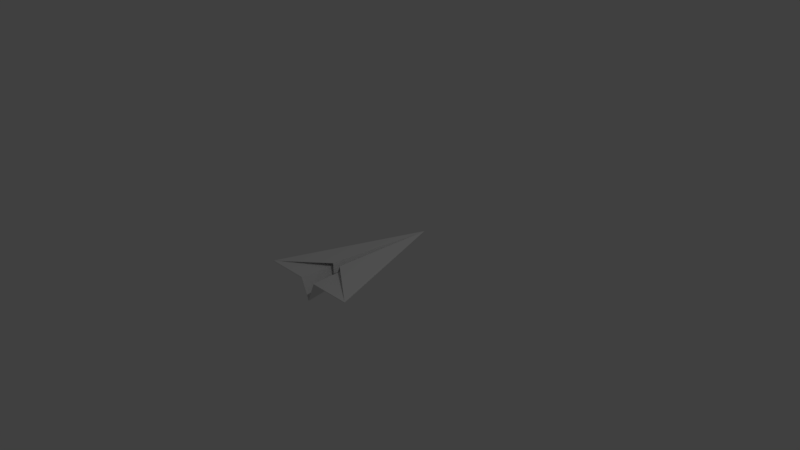 # Source: MY_PLANE1.blend  (saved by Blender 2.78.0; exported with 4.5.12 LTS)
import bpy
from mathutils import Matrix  # noqa: F401  (used for matrix-valued properties, if any)

bpy.ops.wm.read_factory_settings(use_empty=True)
scene = bpy.context.scene
scene.name = 'Scene'

# ---- collections
col_collection_1 = bpy.data.collections.new('Collection 1'); scene.collection.children.link(col_collection_1)

# ---- world
world_world = bpy.data.worlds.new('World'); scene.world = world_world
world_world.color = (0.05088, 0.05088, 0.05088)
world_world.use_sun_shadow = False
world_world.sun_shadow_jitter_overblur = 0.0
world_world.cycles.sampling_method = 'MANUAL'

# ---- cameras
cam_camera = bpy.data.cameras.new('Camera')
cam_camera.clip_end = 100.0
cam_camera.lens = 35.0
cam_camera.sensor_width = 32.0
cam_camera.sensor_height = 18.0
cam_camera.ortho_scale = 7.314
cam_camera.dof.focus_distance = 0.0
cam_camera.dof.aperture_fstop = 128.0

# ---- lights
light_lamp = bpy.data.lights.new('Lamp', 'POINT')
light_lamp.transmission_factor = 0.0
light_lamp.cutoff_distance = 30.0
light_lamp.energy = 100.0
light_lamp.shadow_buffer_clip_start = 1.001
light_lamp.shadow_soft_size = 0.1
light_lamp.shadow_maximum_resolution = 0.006
light_lamp.use_absolute_resolution = True

# ---- meshes
me_plane = bpy.data.meshes.new('Plane')
me_plane.from_pydata([(-1.0, -1.0, 0.0), (1.0, -1.0, 0.0), (0.0, -1.0, -0.2819), (0.1683, -1.0, 0.0), (-0.1683, -1.0, 0.0), (1.0, -1.0, 0.0), (0.09224, -0.5457, 0.04918), (1.0, -1.0, 0.0), (0.09224, -0.5457, 0.04918), (-0.006012, -0.5863, -0.1769), (0.09224, -0.5457, 0.04918), (-1.0, -1.0, 0.0), (0.0007853, -0.5744, -0.1798), (-1.0, -1.0, 0.0), (-0.08522, -0.5481, 0.04818), (0.0, -1.0, -0.2819), (0.1683, -1.0, 0.0), (-0.1683, -1.0, 0.0), (1.0, -1.0, 0.0), (0.09224, -0.5457, 0.04918), (0.09224, -0.5457, 0.04918), (-0.006012, -0.5863, -0.1769), (0.09224, -0.5457, 0.04918), (-1.0, -1.0, 0.0), (0.0007853, -0.5744, -0.1798), (-0.08522, -0.5481, 0.04818), (-0.003317, 1.004, -0.021), (1.0, -1.0, -0.007), (-1.0, -1.0, -0.007), (0.0, -1.0, -0.2889), (0.1683, -1.0, -0.007), (-0.1683, -1.0, -0.007), (1.0, -1.0, -0.007), (0.09224, -0.5457, 0.04218), (0.09224, -0.5457, 0.04218), (-0.006012, -0.5863, -0.1839), (0.09224, -0.5457, 0.04218), (-1.0, -1.0, -0.007), (0.0007853, -0.5744, -0.1868), (-0.08522, -0.5481, 0.04118)], [], [(4, 26, 2), (26, 1, 3), (26, 3, 2), (0, 26, 4), (26, 5, 1), (26, 6, 5), (26, 8, 6), (26, 10, 8), (26, 12, 10), (0, 11, 26), (11, 14, 26), (14, 9, 26), (20, 22, 36, 34), (25, 23, 37, 39), (19, 20, 34, 33), (24, 26, 38), (16, 7, 27, 30), (18, 19, 33, 32), (17, 15, 29, 31), (13, 17, 31, 28), (22, 24, 38, 36), (15, 16, 30, 29), (21, 25, 39, 35), (26, 21, 35), (26, 9, 21), (12, 26, 24), (1, 5, 18, 7), (14, 11, 23, 25), (2, 3, 16, 15), (8, 10, 22, 20), (11, 0, 13, 23), (9, 14, 25, 21), (5, 6, 19, 18), (0, 4, 17, 13), (10, 12, 24, 22), (3, 1, 7, 16), (6, 8, 20, 19), (4, 2, 15, 17), (31, 29, 26), (26, 30, 27), (26, 29, 30), (28, 31, 26), (26, 27, 32), (26, 32, 33), (26, 33, 34), (26, 34, 36), (26, 36, 38), (28, 26, 37), (37, 26, 39), (39, 26, 35), (7, 18, 32, 27), (23, 13, 28, 37)])
me_plane.use_remesh_preserve_volume = False
me_plane.use_remesh_preserve_attributes = False
me_plane.use_mirror_vertex_groups = False
me_plane.update()

# ---- objects
ob_plane = bpy.data.objects.new('Plane', me_plane)
ob_lamp = bpy.data.objects.new('Lamp', light_lamp)
ob_camera = bpy.data.objects.new('Camera', cam_camera)

# ---- transforms, parenting, visibility, modifiers, constraints
ob_plane.location = (0.0, 0.0, 0.0)
ob_plane.scale = (0.6978, 1.0, 1.0)
ob_plane.lineart.crease_threshold = 0.0
ob_lamp.location = (4.076, 1.005, 5.904)
ob_lamp.rotation_euler = (0.6503, 0.05522, 1.866)
ob_lamp.lock_rotations_4d = False
ob_lamp.empty_display_type = 'ARROWS'
ob_lamp.color = (0.0, 0.0, 0.0, 0.0)
ob_lamp.lineart.crease_threshold = 0.0
ob_camera.location = (7.481, -6.508, 5.344)
ob_camera.rotation_euler = (1.109, 0.0, 0.8149)
ob_camera.lock_rotations_4d = False
ob_camera.empty_display_type = 'ARROWS'
ob_camera.color = (0.0, 0.0, 0.0, 0.0)
ob_camera.display_type = 'WIRE'
ob_camera.lineart.crease_threshold = 0.0

# ---- collection membership
col_collection_1.objects.link(ob_plane)
col_collection_1.objects.link(ob_lamp)
col_collection_1.objects.link(ob_camera)

# ---- scene / render settings (as saved in the file)
scene.camera = ob_camera
scene.frame_start = 1; scene.frame_end = 250; scene.frame_set(1)
scene.render.engine = 'BLENDER_EEVEE_NEXT'
scene.render.resolution_percentage = 50
scene.render.dither_intensity = 0.0
scene.cycles.use_denoising = False
scene.cycles.samples = 128
scene.cycles.sampling_pattern = 'TABULATED_SOBOL'
scene.cycles.light_sampling_threshold = 0.0
scene.cycles.use_adaptive_sampling = False
scene.cycles.use_light_tree = False
scene.cycles.blur_glossy = 0.0
scene.cycles.sample_clamp_indirect = 0.0
scene.view_settings.view_transform = 'Standard'
bpy.context.view_layer.update()
